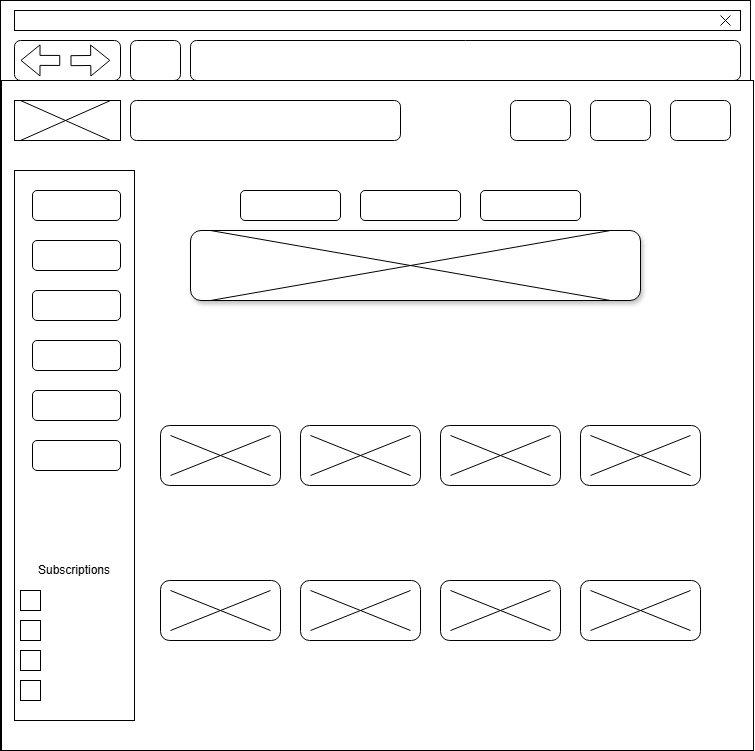

The diagram above was exported from draw.io. Its source (the exported page's mxGraphModel, read from the mxfile embedded in the PNG):
<mxGraphModel dx="1195" dy="650" grid="1" gridSize="10" guides="1" tooltips="1" connect="1" arrows="1" fold="1" page="1" pageScale="1" pageWidth="827" pageHeight="1169" math="0" shadow="0">
  <root>
    <mxCell id="0" />
    <mxCell id="1" parent="0" />
    <mxCell id="RXLIC1FfZA2bJCk-Jh4b-3" value="" style="rounded=0;whiteSpace=wrap;html=1;" vertex="1" parent="1">
      <mxGeometry x="40" y="50" width="750" height="750" as="geometry" />
    </mxCell>
    <mxCell id="RXLIC1FfZA2bJCk-Jh4b-4" value="" style="rounded=0;whiteSpace=wrap;html=1;" vertex="1" parent="1">
      <mxGeometry x="54" y="60" width="726" height="20" as="geometry" />
    </mxCell>
    <mxCell id="RXLIC1FfZA2bJCk-Jh4b-5" value="" style="shape=mxgraph.sysml.x;" vertex="1" parent="1">
      <mxGeometry x="760" y="65" width="10" height="10" as="geometry" />
    </mxCell>
    <mxCell id="RXLIC1FfZA2bJCk-Jh4b-7" value="" style="rounded=1;whiteSpace=wrap;html=1;" vertex="1" parent="1">
      <mxGeometry x="54" y="90" width="106" height="40" as="geometry" />
    </mxCell>
    <mxCell id="RXLIC1FfZA2bJCk-Jh4b-12" value="" style="shape=flexArrow;endArrow=classic;html=1;rounded=0;entryX=0.253;entryY=0.136;entryDx=0;entryDy=0;entryPerimeter=0;" edge="1" parent="1">
      <mxGeometry width="50" height="50" relative="1" as="geometry">
        <mxPoint x="110" y="110.16" as="sourcePoint" />
        <mxPoint x="149.75" y="109.84" as="targetPoint" />
      </mxGeometry>
    </mxCell>
    <mxCell id="RXLIC1FfZA2bJCk-Jh4b-13" value="" style="shape=flexArrow;endArrow=classic;html=1;rounded=0;entryX=0.107;entryY=0.159;entryDx=0;entryDy=0;entryPerimeter=0;" edge="1" parent="1">
      <mxGeometry width="50" height="50" relative="1" as="geometry">
        <mxPoint x="99.75" y="109.94" as="sourcePoint" />
        <mxPoint x="59.999999999999886" y="109.86000000000001" as="targetPoint" />
      </mxGeometry>
    </mxCell>
    <mxCell id="RXLIC1FfZA2bJCk-Jh4b-14" value="" style="rounded=1;whiteSpace=wrap;html=1;" vertex="1" parent="1">
      <mxGeometry x="170" y="90" width="50" height="40" as="geometry" />
    </mxCell>
    <mxCell id="RXLIC1FfZA2bJCk-Jh4b-15" value="" style="rounded=1;whiteSpace=wrap;html=1;" vertex="1" parent="1">
      <mxGeometry x="230" y="90" width="550" height="40" as="geometry" />
    </mxCell>
    <mxCell id="RXLIC1FfZA2bJCk-Jh4b-16" value="" style="rounded=0;whiteSpace=wrap;html=1;" vertex="1" parent="1">
      <mxGeometry x="41" y="130" width="752" height="670" as="geometry" />
    </mxCell>
    <mxCell id="RXLIC1FfZA2bJCk-Jh4b-17" value="" style="rounded=0;whiteSpace=wrap;html=1;" vertex="1" parent="1">
      <mxGeometry x="54" y="150" width="106" height="40" as="geometry" />
    </mxCell>
    <mxCell id="RXLIC1FfZA2bJCk-Jh4b-18" value="" style="shape=mxgraph.sysml.x;" vertex="1" parent="1">
      <mxGeometry x="60" y="150" width="90" height="40" as="geometry" />
    </mxCell>
    <mxCell id="RXLIC1FfZA2bJCk-Jh4b-19" value="" style="rounded=1;whiteSpace=wrap;html=1;" vertex="1" parent="1">
      <mxGeometry x="170" y="150" width="270" height="40" as="geometry" />
    </mxCell>
    <mxCell id="RXLIC1FfZA2bJCk-Jh4b-21" value="" style="rounded=1;whiteSpace=wrap;html=1;" vertex="1" parent="1">
      <mxGeometry x="550" y="150" width="60" height="40" as="geometry" />
    </mxCell>
    <mxCell id="RXLIC1FfZA2bJCk-Jh4b-22" value="" style="rounded=1;whiteSpace=wrap;html=1;" vertex="1" parent="1">
      <mxGeometry x="630" y="150" width="60" height="40" as="geometry" />
    </mxCell>
    <mxCell id="RXLIC1FfZA2bJCk-Jh4b-23" value="" style="rounded=1;whiteSpace=wrap;html=1;" vertex="1" parent="1">
      <mxGeometry x="710" y="150" width="60" height="40" as="geometry" />
    </mxCell>
    <mxCell id="RXLIC1FfZA2bJCk-Jh4b-28" value="" style="rounded=0;whiteSpace=wrap;html=1;" vertex="1" parent="1">
      <mxGeometry x="54" y="220" width="120" height="550" as="geometry" />
    </mxCell>
    <mxCell id="RXLIC1FfZA2bJCk-Jh4b-29" value="" style="rounded=1;whiteSpace=wrap;html=1;" vertex="1" parent="1">
      <mxGeometry x="72" y="240" width="88" height="30" as="geometry" />
    </mxCell>
    <mxCell id="RXLIC1FfZA2bJCk-Jh4b-30" value="" style="rounded=1;whiteSpace=wrap;html=1;" vertex="1" parent="1">
      <mxGeometry x="72" y="290" width="88" height="30" as="geometry" />
    </mxCell>
    <mxCell id="RXLIC1FfZA2bJCk-Jh4b-31" value="" style="rounded=1;whiteSpace=wrap;html=1;" vertex="1" parent="1">
      <mxGeometry x="72" y="340" width="88" height="30" as="geometry" />
    </mxCell>
    <mxCell id="RXLIC1FfZA2bJCk-Jh4b-32" value="" style="rounded=1;whiteSpace=wrap;html=1;" vertex="1" parent="1">
      <mxGeometry x="72" y="390" width="88" height="30" as="geometry" />
    </mxCell>
    <mxCell id="RXLIC1FfZA2bJCk-Jh4b-33" value="" style="rounded=1;whiteSpace=wrap;html=1;" vertex="1" parent="1">
      <mxGeometry x="72" y="440" width="88" height="30" as="geometry" />
    </mxCell>
    <mxCell id="RXLIC1FfZA2bJCk-Jh4b-34" value="" style="rounded=1;whiteSpace=wrap;html=1;" vertex="1" parent="1">
      <mxGeometry x="72" y="490" width="88" height="30" as="geometry" />
    </mxCell>
    <mxCell id="RXLIC1FfZA2bJCk-Jh4b-35" value="&lt;font style=&quot;vertical-align: inherit;&quot;&gt;&lt;font style=&quot;vertical-align: inherit;&quot;&gt;Subscriptions&lt;/font&gt;&lt;/font&gt;" style="text;html=1;align=center;verticalAlign=middle;whiteSpace=wrap;rounded=0;" vertex="1" parent="1">
      <mxGeometry x="79" y="610" width="70" height="20" as="geometry" />
    </mxCell>
    <mxCell id="RXLIC1FfZA2bJCk-Jh4b-36" value="" style="rounded=0;whiteSpace=wrap;html=1;" vertex="1" parent="1">
      <mxGeometry x="60" y="640" width="20" height="20" as="geometry" />
    </mxCell>
    <mxCell id="RXLIC1FfZA2bJCk-Jh4b-37" value="" style="rounded=0;whiteSpace=wrap;html=1;" vertex="1" parent="1">
      <mxGeometry x="60" y="670" width="20" height="20" as="geometry" />
    </mxCell>
    <mxCell id="RXLIC1FfZA2bJCk-Jh4b-38" value="" style="rounded=0;whiteSpace=wrap;html=1;" vertex="1" parent="1">
      <mxGeometry x="60" y="700" width="20" height="20" as="geometry" />
    </mxCell>
    <mxCell id="RXLIC1FfZA2bJCk-Jh4b-39" value="" style="rounded=0;whiteSpace=wrap;html=1;" vertex="1" parent="1">
      <mxGeometry x="60" y="730" width="20" height="20" as="geometry" />
    </mxCell>
    <mxCell id="RXLIC1FfZA2bJCk-Jh4b-40" value="" style="rounded=1;whiteSpace=wrap;html=1;" vertex="1" parent="1">
      <mxGeometry x="280" y="240" width="100" height="30" as="geometry" />
    </mxCell>
    <mxCell id="RXLIC1FfZA2bJCk-Jh4b-41" value="" style="rounded=1;whiteSpace=wrap;html=1;" vertex="1" parent="1">
      <mxGeometry x="400" y="240" width="100" height="30" as="geometry" />
    </mxCell>
    <mxCell id="RXLIC1FfZA2bJCk-Jh4b-42" value="" style="rounded=1;whiteSpace=wrap;html=1;" vertex="1" parent="1">
      <mxGeometry x="520" y="240" width="100" height="30" as="geometry" />
    </mxCell>
    <mxCell id="RXLIC1FfZA2bJCk-Jh4b-43" value="" style="rounded=1;whiteSpace=wrap;html=1;glass=0;shadow=1;" vertex="1" parent="1">
      <mxGeometry x="230" y="280" width="450" height="70" as="geometry" />
    </mxCell>
    <mxCell id="RXLIC1FfZA2bJCk-Jh4b-44" value="" style="shape=mxgraph.sysml.x;" vertex="1" parent="1">
      <mxGeometry x="250" y="280" width="400" height="70" as="geometry" />
    </mxCell>
    <mxCell id="RXLIC1FfZA2bJCk-Jh4b-45" value="" style="rounded=1;whiteSpace=wrap;html=1;strokeColor=default;align=center;verticalAlign=middle;fontFamily=Helvetica;fontSize=12;fontColor=default;fillColor=default;" vertex="1" parent="1">
      <mxGeometry x="200" y="475" width="120" height="60" as="geometry" />
    </mxCell>
    <mxCell id="RXLIC1FfZA2bJCk-Jh4b-46" value="" style="rounded=1;whiteSpace=wrap;html=1;strokeColor=default;align=center;verticalAlign=middle;fontFamily=Helvetica;fontSize=12;fontColor=default;fillColor=default;" vertex="1" parent="1">
      <mxGeometry x="340" y="475" width="120" height="60" as="geometry" />
    </mxCell>
    <mxCell id="RXLIC1FfZA2bJCk-Jh4b-47" value="" style="rounded=1;whiteSpace=wrap;html=1;strokeColor=default;align=center;verticalAlign=middle;fontFamily=Helvetica;fontSize=12;fontColor=default;fillColor=default;" vertex="1" parent="1">
      <mxGeometry x="480" y="475" width="120" height="60" as="geometry" />
    </mxCell>
    <mxCell id="RXLIC1FfZA2bJCk-Jh4b-48" value="" style="rounded=1;whiteSpace=wrap;html=1;strokeColor=default;align=center;verticalAlign=middle;fontFamily=Helvetica;fontSize=12;fontColor=default;fillColor=default;" vertex="1" parent="1">
      <mxGeometry x="620" y="475" width="120" height="60" as="geometry" />
    </mxCell>
    <mxCell id="RXLIC1FfZA2bJCk-Jh4b-49" value="" style="rounded=1;whiteSpace=wrap;html=1;strokeColor=default;align=center;verticalAlign=middle;fontFamily=Helvetica;fontSize=12;fontColor=default;fillColor=default;" vertex="1" parent="1">
      <mxGeometry x="200" y="630" width="120" height="60" as="geometry" />
    </mxCell>
    <mxCell id="RXLIC1FfZA2bJCk-Jh4b-50" value="" style="rounded=1;whiteSpace=wrap;html=1;strokeColor=default;align=center;verticalAlign=middle;fontFamily=Helvetica;fontSize=12;fontColor=default;fillColor=default;" vertex="1" parent="1">
      <mxGeometry x="340" y="630" width="120" height="60" as="geometry" />
    </mxCell>
    <mxCell id="RXLIC1FfZA2bJCk-Jh4b-51" value="" style="rounded=1;whiteSpace=wrap;html=1;strokeColor=default;align=center;verticalAlign=middle;fontFamily=Helvetica;fontSize=12;fontColor=default;fillColor=default;" vertex="1" parent="1">
      <mxGeometry x="480" y="630" width="120" height="60" as="geometry" />
    </mxCell>
    <mxCell id="RXLIC1FfZA2bJCk-Jh4b-52" value="" style="rounded=1;whiteSpace=wrap;html=1;strokeColor=default;align=center;verticalAlign=middle;fontFamily=Helvetica;fontSize=12;fontColor=default;fillColor=default;" vertex="1" parent="1">
      <mxGeometry x="620" y="630" width="120" height="60" as="geometry" />
    </mxCell>
    <mxCell id="RXLIC1FfZA2bJCk-Jh4b-53" value="" style="shape=mxgraph.sysml.x;rounded=1;strokeColor=default;align=center;verticalAlign=middle;fontFamily=Helvetica;fontSize=12;fontColor=default;fillColor=default;" vertex="1" parent="1">
      <mxGeometry x="210" y="485" width="100" height="40" as="geometry" />
    </mxCell>
    <mxCell id="RXLIC1FfZA2bJCk-Jh4b-55" value="" style="shape=mxgraph.sysml.x;rounded=1;strokeColor=default;align=center;verticalAlign=middle;fontFamily=Helvetica;fontSize=12;fontColor=default;fillColor=default;" vertex="1" parent="1">
      <mxGeometry x="350" y="485" width="100" height="40" as="geometry" />
    </mxCell>
    <mxCell id="RXLIC1FfZA2bJCk-Jh4b-56" value="" style="shape=mxgraph.sysml.x;rounded=1;strokeColor=default;align=center;verticalAlign=middle;fontFamily=Helvetica;fontSize=12;fontColor=default;fillColor=default;" vertex="1" parent="1">
      <mxGeometry x="490" y="485" width="100" height="40" as="geometry" />
    </mxCell>
    <mxCell id="RXLIC1FfZA2bJCk-Jh4b-57" value="" style="shape=mxgraph.sysml.x;rounded=1;strokeColor=default;align=center;verticalAlign=middle;fontFamily=Helvetica;fontSize=12;fontColor=default;fillColor=default;" vertex="1" parent="1">
      <mxGeometry x="630" y="485" width="100" height="40" as="geometry" />
    </mxCell>
    <mxCell id="RXLIC1FfZA2bJCk-Jh4b-58" value="" style="shape=mxgraph.sysml.x;rounded=1;strokeColor=default;align=center;verticalAlign=middle;fontFamily=Helvetica;fontSize=12;fontColor=default;fillColor=default;" vertex="1" parent="1">
      <mxGeometry x="210" y="640" width="100" height="40" as="geometry" />
    </mxCell>
    <mxCell id="RXLIC1FfZA2bJCk-Jh4b-60" value="" style="shape=mxgraph.sysml.x;rounded=1;strokeColor=default;align=center;verticalAlign=middle;fontFamily=Helvetica;fontSize=12;fontColor=default;fillColor=default;" vertex="1" parent="1">
      <mxGeometry x="350" y="640" width="100" height="40" as="geometry" />
    </mxCell>
    <mxCell id="RXLIC1FfZA2bJCk-Jh4b-61" value="" style="shape=mxgraph.sysml.x;rounded=1;strokeColor=default;align=center;verticalAlign=middle;fontFamily=Helvetica;fontSize=12;fontColor=default;fillColor=default;" vertex="1" parent="1">
      <mxGeometry x="490" y="640" width="100" height="40" as="geometry" />
    </mxCell>
    <mxCell id="RXLIC1FfZA2bJCk-Jh4b-62" value="" style="shape=mxgraph.sysml.x;rounded=1;strokeColor=default;align=center;verticalAlign=middle;fontFamily=Helvetica;fontSize=12;fontColor=default;fillColor=default;" vertex="1" parent="1">
      <mxGeometry x="630" y="640" width="100" height="40" as="geometry" />
    </mxCell>
  </root>
</mxGraphModel>